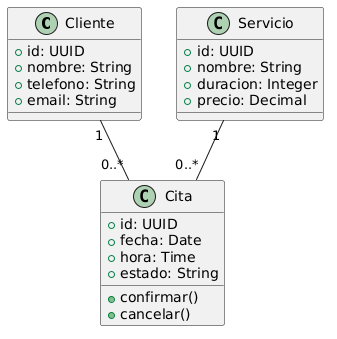

The diagram above was rendered by PlantUML. Its source (embedded in the PNG):
@startuml
class Cliente {
    +id: UUID
    +nombre: String
    +telefono: String
    +email: String
}

class Servicio {
    +id: UUID
    +nombre: String
    +duracion: Integer
    +precio: Decimal
}

class Cita {
    +id: UUID
    +fecha: Date
    +hora: Time
    +estado: String

    +confirmar()
    +cancelar()
}

Cliente "1" -- "0..*" Cita
Servicio "1" -- "0..*" Cita
@enduml